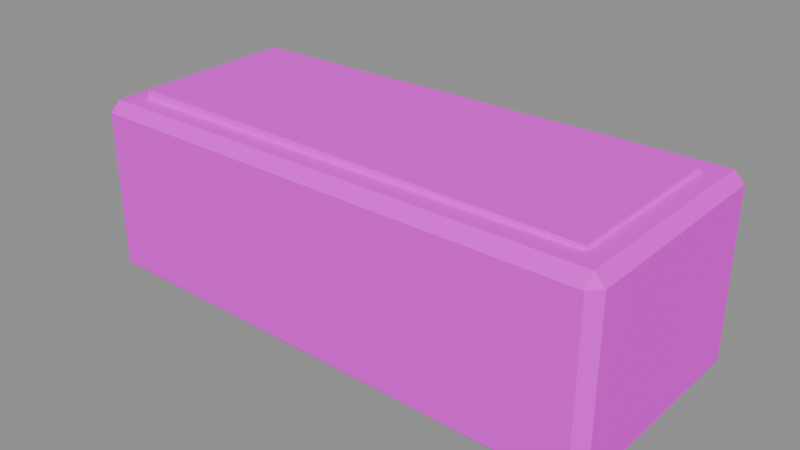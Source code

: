 # Source: planter.blend  (saved by Blender 5.2.45; exported with 4.5.12 LTS)
import bpy
from mathutils import Matrix  # noqa: F401  (used for matrix-valued properties, if any)

bpy.ops.wm.read_factory_settings(use_empty=True)
scene = bpy.context.scene
scene.name = 'PACKAGE_planter'

# ---- collections
col_sea_scene_water_building_002_planter_005 = bpy.data.collections.new('SEA-SCENE-WATER-BUILDING-002-PLANTER.005'); scene.collection.children.link(col_sea_scene_water_building_002_planter_005)

# ---- images (referenced by path relative to the original .blend; pixels are not part of the script)
import os
ASSET_DIR = os.environ.get("B2B_ASSET_DIR", "")  # directory of the original .blend (textures are referenced by path, not embedded)
HERE = os.path.dirname(os.path.abspath(__file__))  # packed textures are extracted next to this script under _unpacked/

def load_image(name, relpath, width, height, colorspace="sRGB"):
    """Load a texture the original file referenced (path relative to the .blend, or extracted next to this script)."""
    p = next((c for c in (os.path.join(HERE, relpath), os.path.join(ASSET_DIR, relpath)) if relpath and os.path.exists(c)), "")
    if p:
        img = bpy.data.images.load(p, check_existing=True)
        img.name = name
    else:  # same state as the original file: an image datablock whose file is absent (Cycles renders it pink)
        img = bpy.data.images.new(name, width, height)
        img.source = "FILE"
        img.filepath = "//" + (relpath or name)
    img.colorspace_settings.name = colorspace
    return img
img_sea_cabin_timber_8x8_512_png = load_image('sea_cabin_timber_8x8_512.png', 'sea_cabin_timber_8x8_512.png', 1024, 1024, 'sRGB')

# ---- materials (node trees are filled in below, after node groups)
mat_wb002v2_sea_matte_004 = bpy.data.materials.new('WB002V2_SEA_Matte.004')
mat_wb002v2_sea_matte_004.use_backface_culling_lightprobe_volume = False

# ---- material node trees
mat_wb002v2_sea_matte_004.use_nodes = True; mat_wb002v2_sea_matte_004.node_tree.nodes.clear()
_N = mat_wb002v2_sea_matte_004.node_tree.nodes; _L = mat_wb002v2_sea_matte_004.node_tree.links
n0 = _N.new('ShaderNodeBsdfPrincipled'); n0.name = '原理化 BSDF'; n0.location = (-200, 100)
n0.inputs[2].default_value = 0.78
n1 = _N.new('ShaderNodeOutputMaterial'); n1.name = '材质输出'; n1.location = (200, 100)
n2 = _N.new('ShaderNodeUVMap'); n2.name = 'UV 贴图'; n2.location = (0, 0)
n2.uv_map = 'PaletteUV'
n3 = _N.new('ShaderNodeTexImage'); n3.name = '图像纹理'; n3.location = (0, 0)
n3.image = img_sea_cabin_timber_8x8_512_png
n3.interpolation = 'Closest'
n3.extension = 'EXTEND'
_L.new(n0.outputs[0], n1.inputs[0])
_L.new(n2.outputs[0], n3.inputs[0])
_L.new(n3.outputs[0], n0.inputs[0])
n1.is_active_output = True

# ---- meshes
me_wb002v2_boxplanter_004 = bpy.data.meshes.new('WB002V2_BoxPlanter.004')
me_wb002v2_boxplanter_004.from_pydata([(-0.9, -0.34, 0.05265), (-0.865, -0.3404, 0.0173), (-0.865, -0.3754, 0.05234), (0.9, -0.3604, 0.03675), (0.865, -0.3971, 0.03706), (0.865, -0.36, 0.0), (0.865, 0.3971, 0.03706), (0.9, 0.3604, 0.03675), (0.865, 0.36, 0.0), (-0.9, 0.34, 0.05265), (-0.865, 0.3754, 0.05234), (-0.865, 0.3404, 0.0173), (-0.9, -0.34, 0.5827), (-0.865, -0.3754, 0.583), (-0.865, -0.3404, 0.618), (0.9, -0.3604, 0.5986), (0.865, -0.36, 0.6353), (0.865, -0.3971, 0.5982), (0.865, 0.3971, 0.5982), (0.865, 0.36, 0.6353), (0.9, 0.3604, 0.5986), (-0.9, 0.34, 0.5827), (-0.865, 0.3404, 0.618), (-0.865, 0.3754, 0.583)], [], [(0, 1, 2), (3, 4, 5), (6, 7, 8), (9, 10, 11), (12, 13, 14), (15, 16, 17), (18, 19, 20), (21, 22, 23), (0, 9, 11, 1), (8, 11, 10, 6), (5, 8, 7, 3), (1, 5, 4, 2), (2, 13, 12, 0), (3, 15, 17, 4), (13, 17, 16, 14), (6, 18, 20, 7), (15, 20, 19, 16), (9, 21, 23, 10), (18, 23, 22, 19), (14, 22, 21, 12), (9, 0, 12, 21), (11, 8, 5, 1), (2, 4, 17, 13), (3, 7, 20, 15), (6, 10, 23, 18), (14, 16, 19, 22)])
_uv = me_wb002v2_boxplanter_004.uv_layers.new(name='PaletteUV')
_uv.uv.foreach_set('vector', [0.4655, 0.8125, 0.4235, 0.8367, 0.4235, 0.7883, 0.4655, 0.8125, 0.4235, 0.8367, 0.4235, 0.7883, 0.4655, 0.8125, 0.4235, 0.8367, 0.4235, 0.7883, 0.4655, 0.8125, 0.4235, 0.8367, 0.4235, 0.7883, 0.4655, 0.8125, 0.4235, 0.8367, 0.4235, 0.7883, 0.4655, 0.8125, 0.4235, 0.8367, 0.4235, 0.7883, 0.4655, 0.8125, 0.4235, 0.8367, 0.4235, 0.7883, 0.4655, 0.8125, 0.4235, 0.8367, 0.4235, 0.7883, 0.4655, 0.8125, 0.4375, 0.8405, 0.4095, 0.8125, 0.4375, 0.7845, 0.4655, 0.8125, 0.4375, 0.8405, 0.4095, 0.8125, 0.4375, 0.7845, 0.4655, 0.8125, 0.4375, 0.8405, 0.4095, 0.8125, 0.4375, 0.7845, 0.4655, 0.8125, 0.4375, 0.8405, 0.4095, 0.8125, 0.4375, 0.7845, 0.4655, 0.8125, 0.4375, 0.8405, 0.4095, 0.8125, 0.4375, 0.7845, 0.4655, 0.8125, 0.4375, 0.8405, 0.4095, 0.8125, 0.4375, 0.7845, 0.4655, 0.8125, 0.4375, 0.8405, 0.4095, 0.8125, 0.4375, 0.7845, 0.4655, 0.8125, 0.4375, 0.8405, 0.4095, 0.8125, 0.4375, 0.7845, 0.4655, 0.8125, 0.4375, 0.8405, 0.4095, 0.8125, 0.4375, 0.7845, 0.4655, 0.8125, 0.4375, 0.8405, 0.4095, 0.8125, 0.4375, 0.7845, 0.4655, 0.8125, 0.4375, 0.8405, 0.4095, 0.8125, 0.4375, 0.7845, 0.4655, 0.8125, 0.4375, 0.8405, 0.4095, 0.8125, 0.4375, 0.7845, 0.4655, 0.8125, 0.4375, 0.8405, 0.4095, 0.8125, 0.4375, 0.7845, 0.4655, 0.8125, 0.4375, 0.8405, 0.4095, 0.8125, 0.4375, 0.7845, 0.4655, 0.8125, 0.4375, 0.8405, 0.4095, 0.8125, 0.4375, 0.7845, 0.4655, 0.8125, 0.4375, 0.8405, 0.4095, 0.8125, 0.4375, 0.7845, 0.4655, 0.8125, 0.4375, 0.8405, 0.4095, 0.8125, 0.4375, 0.7845, 0.4655, 0.8125, 0.4375, 0.8405, 0.4095, 0.8125, 0.4375, 0.7845])
me_wb002v2_boxplanter_004.materials.append(mat_wb002v2_sea_matte_004)
me_wb002v2_boxplanter_004.update()
me_wb002v2_plantersoil_004 = bpy.data.meshes.new('WB002V2_PlanterSoil.004')
me_wb002v2_plantersoil_004.from_pydata([(-0.8, -0.275, 0.6177), (0.8, -0.2915, 0.6168), (0.8, 0.2915, 0.6168), (-0.8, 0.275, 0.6177), (-0.8, -0.275, 0.6477), (0.8, -0.2915, 0.6485), (0.8, 0.2915, 0.6485), (-0.8, 0.275, 0.6477)], [], [(3, 2, 1, 0), (0, 1, 5, 4), (1, 2, 6, 5), (2, 3, 7, 6), (3, 0, 4, 7), (4, 5, 6, 7)])
_uv = me_wb002v2_plantersoil_004.uv_layers.new(name='PaletteUV')
_uv.uv.foreach_set('vector', [0.8405, 0.8125, 0.8125, 0.8405, 0.7845, 0.8125, 0.8125, 0.7845, 0.8405, 0.8125, 0.8125, 0.8405, 0.7845, 0.8125, 0.8125, 0.7845, 0.8405, 0.8125, 0.8125, 0.8405, 0.7845, 0.8125, 0.8125, 0.7845, 0.8405, 0.8125, 0.8125, 0.8405, 0.7845, 0.8125, 0.8125, 0.7845, 0.8405, 0.8125, 0.8125, 0.8405, 0.7845, 0.8125, 0.8125, 0.7845, 0.8405, 0.8125, 0.8125, 0.8405, 0.7845, 0.8125, 0.8125, 0.7845])
me_wb002v2_plantersoil_004.materials.append(mat_wb002v2_sea_matte_004)
me_wb002v2_plantersoil_004.update()

# ---- objects
ob_wb002v2_boxplanter_004 = bpy.data.objects.new('WB002V2_BoxPlanter.004', me_wb002v2_boxplanter_004)
ob_wb002v2_plantersoil_004 = bpy.data.objects.new('WB002V2_PlanterSoil.004', me_wb002v2_plantersoil_004)

# ---- transforms, parenting, visibility, modifiers, constraints
ob_wb002v2_boxplanter_004.location = (0.0, 0.0, 0.0)
ob_wb002v2_plantersoil_004.location = (0.0, 0.0, 0.0)

# ---- collection membership
col_sea_scene_water_building_002_planter_005.objects.link(ob_wb002v2_boxplanter_004)
col_sea_scene_water_building_002_planter_005.objects.link(ob_wb002v2_plantersoil_004)

# ---- scene / render settings (as saved in the file)
scene.frame_start = 1; scene.frame_end = 250; scene.frame_set(1)
scene.render.engine = 'BLENDER_EEVEE_NEXT'
scene.render.image_settings.exr_codec = 'NONE'
scene.render.use_bake_clear = False
scene.render.bake_margin = 0
scene.render.bake_bias = 0.0
scene.render.bake_samples = 0
scene.render.simplify_subdivision_render = 0
scene.render.simplify_child_particles_render = 0.0
scene.render.compositor_device = 'GPU'
scene.eevee.use_volume_custom_range = False
scene.eevee.gtao_distance = 0.0
scene.eevee.use_fast_gi = False
scene.eevee.fast_gi_thickness_near = 0.1
scene.eevee.fast_gi_thickness_far = 0.0
scene.eevee.ray_tracing_options.screen_trace_thickness = 0.1
bpy.context.view_layer.update()

# ---- added for rendering (the .blend has no active camera and no usable light): camera, sun + grey world if the file has none
cam_auto = bpy.data.cameras.new('AutoCamera')
cam_auto.lens = 50.0
cam_auto.sensor_width = 36.0
cam_auto.clip_end = 1000.0
ob_auto_camera = bpy.data.objects.new('AutoCamera', cam_auto)
scene.collection.objects.link(ob_auto_camera)
ob_auto_camera.location = (1.91663, -2.29996, 1.85758)
ob_auto_camera.rotation_euler = (1.09748, -7.21219e-08, 0.694738)
scene.camera = ob_auto_camera
light_auto_sun = bpy.data.lights.new('AutoSun', 'SUN')
light_auto_sun.energy = 3.0
light_auto_sun.angle = 0.0523599
ob_auto_sun = bpy.data.objects.new('AutoSun', light_auto_sun)
scene.collection.objects.link(ob_auto_sun)
ob_auto_sun.rotation_euler = (0.872665, 0.174533, 0.523599)
if scene.world is None:
    world_auto = bpy.data.worlds.new('AutoWorld')
    world_auto.color = (0.3, 0.3, 0.3)
    scene.world = world_auto
bpy.context.view_layer.update()
